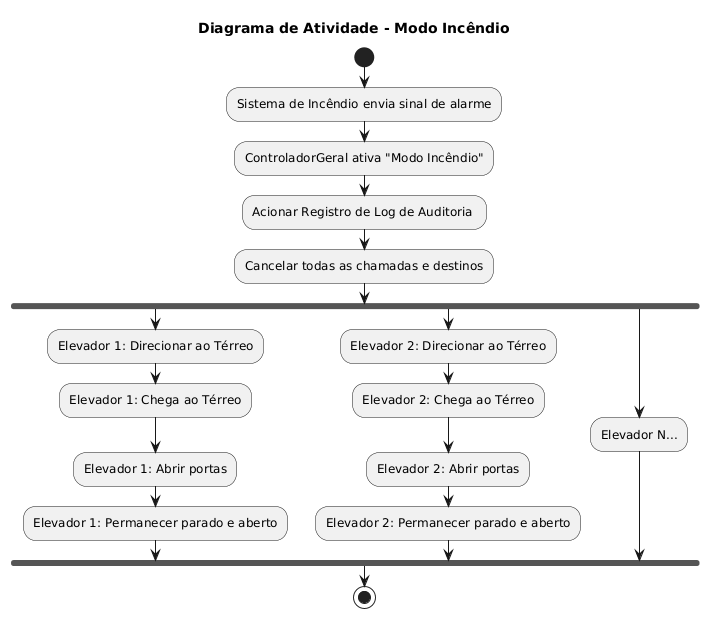

The diagram above was rendered by PlantUML. Its source (embedded in the PNG):
@startuml
title "Diagrama de Atividade - Modo Incêndio"

start

:Sistema de Incêndio envia sinal de alarme;
:ControladorGeral ativa "Modo Incêndio";
:Acionar Registro de Log de Auditoria ;
:Cancelar todas as chamadas e destinos;

'Comanda todos os elevadores (R10)
fork
    ' Ramo do Elevador 1
    :Elevador 1: Direcionar ao Térreo;
    :Elevador 1: Chega ao Térreo;
    :Elevador 1: Abrir portas;
    :Elevador 1: Permanecer parado e aberto;
fork again
    ' Ramo do Elevador 2
    :Elevador 2: Direcionar ao Térreo;
    :Elevador 2: Chega ao Térreo;
    :Elevador 2: Abrir portas;
    :Elevador 2: Permanecer parado e aberto;
fork again
    ' Ramo do Elevador N
    :Elevador N...;
end fork

stop
@enduml